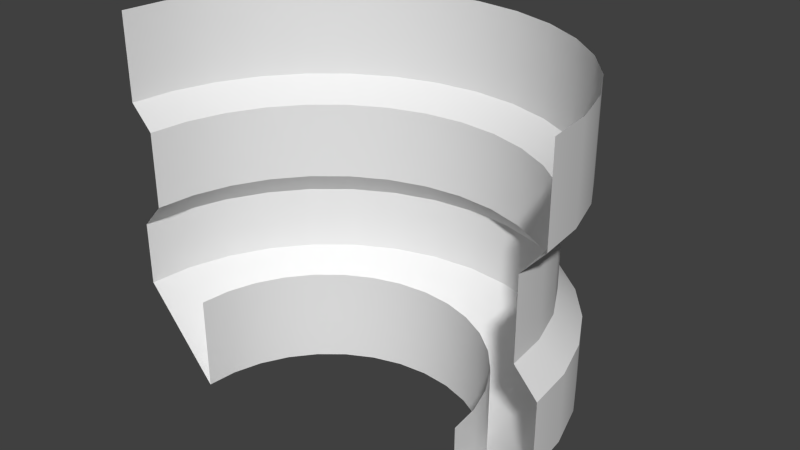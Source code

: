 # Source: Engine1.blend  (saved by Blender 2.67.0; exported with 4.5.12 LTS)
import bpy
from mathutils import Matrix  # noqa: F401  (used for matrix-valued properties, if any)

bpy.ops.wm.read_factory_settings(use_empty=True)
scene = bpy.context.scene
scene.name = 'Scene'

# ---- collections
col_collection_1 = bpy.data.collections.new('Collection 1'); scene.collection.children.link(col_collection_1)

# ---- world
world_world = bpy.data.worlds.new('World'); scene.world = world_world
world_world.color = (0.05088, 0.05088, 0.05088)
world_world.use_sun_shadow = False
world_world.sun_shadow_jitter_overblur = 0.0
world_world.cycles.sampling_method = 'MANUAL'
world_world.cycles.sample_map_resolution = 256

# ---- meshes
me_cylinder = bpy.data.meshes.new('Cylinder')
me_cylinder.from_pydata([(-1.386e-08, 0.4091, -2.198), (-1.386e-08, 0.4091, -1.511), (0.1092, 0.3984, -2.198), (0.1092, 0.3984, -1.511), (0.2141, 0.3665, -2.198), (0.2141, 0.3665, -1.511), (0.3109, 0.3148, -2.198), (0.3109, 0.3148, -1.511), (0.3956, 0.2452, -2.198), (0.3956, 0.2452, -1.511), (0.4652, 0.1605, -2.198), (0.4652, 0.1605, -1.511), (0.5169, 0.06372, -2.198), (0.5169, 0.06372, -1.511), (0.5488, -0.04125, -2.198), (0.5488, -0.04125, -1.511), (0.5595, -0.1504, -2.198), (0.5595, -0.1504, -1.511), (-0.5595, -0.1504, -2.198), (-0.5595, -0.1504, -1.511), (-0.5488, -0.04125, -2.198), (-0.5488, -0.04125, -1.511), (-0.5169, 0.06372, -2.198), (-0.5169, 0.06372, -1.511), (-0.4652, 0.1605, -2.198), (-0.4652, 0.1605, -1.511), (-0.3956, 0.2452, -2.198), (-0.3956, 0.2452, -1.511), (-0.3109, 0.3148, -2.198), (-0.3109, 0.3148, -1.511), (-0.2141, 0.3665, -2.198), (-0.2141, 0.3665, -1.511), (-0.1092, 0.3984, -2.198), (-0.1092, 0.3984, -1.511), (2.758e-09, 0.2247, -2.42), (0.07317, 0.2175, -2.42), (0.1435, 0.1961, -2.42), (0.2084, 0.1615, -2.42), (0.2652, 0.1148, -2.42), (0.3119, 0.05798, -2.42), (0.3465, -0.00687, -2.42), (0.3679, -0.07723, -2.42), (0.3751, -0.1504, -2.42), (-0.3751, -0.1504, -2.42), (-0.3679, -0.07723, -2.42), (-0.3465, -0.006869, -2.42), (-0.3119, 0.05798, -2.42), (-0.2652, 0.1148, -2.42), (-0.2084, 0.1615, -2.42), (-0.1435, 0.1961, -2.42), (-0.07317, 0.2175, -2.42), (-1.386e-08, 0.4091, -2.037), (0.1092, 0.3984, -2.037), (0.2141, 0.3665, -2.037), (0.3109, 0.3148, -2.037), (0.3956, 0.2452, -2.037), (0.4652, 0.1605, -2.037), (0.5169, 0.06372, -2.037), (0.5488, -0.04125, -2.037), (0.5595, -0.1504, -2.037), (-0.5595, -0.1504, -2.037), (-0.5488, -0.04125, -2.037), (-0.5169, 0.06372, -2.037), (-0.4652, 0.1605, -2.037), (-0.3956, 0.2452, -2.037), (-0.3109, 0.3148, -2.037), (-0.2141, 0.3665, -2.037), (-0.1092, 0.3984, -2.037), (0.5488, -0.04125, -1.726), (0.5169, 0.06372, -1.726), (0.4652, 0.1605, -1.726), (0.3956, 0.2452, -1.726), (0.5047, -0.1504, -1.786), (0.5595, -0.1504, -1.726), (0.2804, 0.2692, -1.786), (0.09845, 0.3446, -1.786), (-9.855e-09, 0.3543, -1.786), (0.1931, 0.3158, -1.786), (0.495, -0.05195, -1.786), (0.4196, 0.13, -1.786), (0.3568, 0.2064, -1.786), (0.4662, 0.04272, -1.786), (-0.4652, 0.1605, -1.726), (-0.5169, 0.06372, -1.726), (-0.5488, -0.04125, -1.726), (-0.5595, -0.1504, -1.726), (0.5047, -0.1504, -1.976), (-0.4662, 0.04272, -1.976), (-0.5047, -0.1504, -1.976), (-0.495, -0.05195, -1.976), (-0.4196, 0.13, -1.976), (0.3109, 0.3148, -1.726), (0.2141, 0.3665, -1.726), (0.1092, 0.3984, -1.726), (-1.386e-08, 0.4091, -1.726), (-0.4196, 0.13, -1.786), (-0.495, -0.05195, -1.786), (-0.5047, -0.1504, -1.786), (-0.4662, 0.04272, -1.786), (0.1931, 0.3158, -1.976), (-9.855e-09, 0.3543, -1.976), (0.09845, 0.3446, -1.976), (0.2804, 0.2692, -1.976), (-0.1092, 0.3984, -1.726), (-0.2141, 0.3665, -1.726), (-0.3109, 0.3148, -1.726), (-0.3956, 0.2452, -1.726), (-0.1931, 0.3158, -1.786), (-0.3568, 0.2064, -1.786), (-0.2804, 0.2692, -1.786), (-0.09845, 0.3446, -1.786), (-0.1931, 0.3158, -1.976), (-0.3568, 0.2064, -1.976), (-0.2804, 0.2692, -1.976), (-0.09845, 0.3446, -1.976), (0.4662, 0.04272, -1.976), (0.3568, 0.2064, -1.976), (0.4196, 0.13, -1.976), (0.495, -0.05195, -1.976), (2.758e-09, 0.2247, -2.185), (0.07317, 0.2175, -2.185), (0.1435, 0.1961, -2.185), (0.2084, 0.1615, -2.185), (0.2652, 0.1148, -2.185), (0.3119, 0.05798, -2.185), (0.3465, -0.00687, -2.185), (0.3679, -0.07723, -2.185), (0.3751, -0.1504, -2.185), (-0.3751, -0.1504, -2.185), (-0.3679, -0.07723, -2.185), (-0.3465, -0.006869, -2.185), (-0.3119, 0.05798, -2.185), (-0.2652, 0.1148, -2.185), (-0.2084, 0.1615, -2.185), (-0.1435, 0.1961, -2.185), (-0.07317, 0.2175, -2.185), (-1.386e-08, 0.4091, -2.198), (0.1092, 0.3984, -2.198), (0.2141, 0.3665, -2.198), (0.3109, 0.3148, -2.198), (0.3956, 0.2452, -2.198), (0.4652, 0.1605, -2.198), (0.5169, 0.06372, -2.198), (0.5488, -0.04125, -2.198), (0.5595, -0.1504, -2.198), (-0.5595, -0.1504, -2.198), (-0.5488, -0.04125, -2.198), (-0.5169, 0.06372, -2.198), (-0.4652, 0.1605, -2.198), (-0.3956, 0.2452, -2.198), (-0.3109, 0.3148, -2.198), (-0.2141, 0.3665, -2.198), (-0.1092, 0.3984, -2.198), (2.758e-09, 0.2247, -2.42), (0.07317, 0.2175, -2.42), (0.1435, 0.1961, -2.42), (0.2084, 0.1615, -2.42), (0.2652, 0.1148, -2.42), (0.3119, 0.05798, -2.42), (0.3465, -0.00687, -2.42), (0.3679, -0.07723, -2.42), (0.3751, -0.1504, -2.42), (-0.3751, -0.1504, -2.42), (-0.3679, -0.07723, -2.42), (-0.3465, -0.006869, -2.42), (-0.3119, 0.05798, -2.42), (-0.2652, 0.1148, -2.42), (-0.2084, 0.1615, -2.42), (-0.1435, 0.1961, -2.42), (-0.07317, 0.2175, -2.42), (-1.386e-08, 0.4091, -2.037), (0.1092, 0.3984, -2.037), (0.2141, 0.3665, -2.037), (0.3109, 0.3148, -2.037), (0.3956, 0.2452, -2.037), (0.4652, 0.1605, -2.037), (0.5169, 0.06372, -2.037), (0.5488, -0.04125, -2.037), (0.5595, -0.1504, -2.037), (-0.5595, -0.1504, -2.037), (-0.5488, -0.04125, -2.037), (-0.5169, 0.06372, -2.037), (-0.4652, 0.1605, -2.037), (-0.3956, 0.2452, -2.037), (-0.3109, 0.3148, -2.037), (-0.2141, 0.3665, -2.037), (-0.1092, 0.3984, -2.037), (0.3109, 0.3148, -1.726), (0.3956, 0.2452, -1.726), (0.1092, 0.3984, -1.726), (0.2141, 0.3665, -1.726), (-1.386e-08, 0.4091, -1.726), (0.4662, 0.04272, -1.786), (0.495, -0.05195, -1.786), (0.4196, 0.13, -1.786), (-9.855e-09, 0.3543, -1.786), (0.09845, 0.3446, -1.786), (-0.4196, 0.13, -1.786), (-0.3568, 0.2064, -1.786), (-0.1931, 0.3158, -1.976), (-0.09845, 0.3446, -1.976), (-0.2141, 0.3665, -1.726), (-0.1092, 0.3984, -1.726), (-0.3109, 0.3148, -1.726), (-0.3956, 0.2452, -1.726), (-0.2804, 0.2692, -1.786), (-0.1931, 0.3158, -1.786), (0.3568, 0.2064, -1.786), (-0.4662, 0.04272, -1.786), (-0.4662, 0.04272, -1.976), (-0.4196, 0.13, -1.976), (0.09845, 0.3446, -1.976), (0.1931, 0.3158, -1.976), (0.4196, 0.13, -1.976), (0.4662, 0.04272, -1.976), (0.2804, 0.2692, -1.976), (-0.5047, -0.1504, -1.976), (-0.495, -0.05195, -1.976), (0.3568, 0.2064, -1.976), (0.5488, -0.04125, -1.726), (0.5595, -0.1504, -1.726), (0.4652, 0.1605, -1.726), (0.5169, 0.06372, -1.726), (-0.5047, -0.1504, -1.786), (-0.495, -0.05195, -1.786), (0.2804, 0.2692, -1.786), (0.1931, 0.3158, -1.786), (0.5047, -0.1504, -1.786), (-0.09845, 0.3446, -1.786), (-0.4652, 0.1605, -1.726), (-0.5488, -0.04125, -1.726), (-0.5169, 0.06372, -1.726), (-0.5595, -0.1504, -1.726), (0.495, -0.05195, -1.976), (-0.3568, 0.2064, -1.976), (-0.2804, 0.2692, -1.976), (-9.855e-09, 0.3543, -1.976), (0.5047, -0.1504, -1.976)], [], [(94, 1, 3, 93), (93, 3, 5, 92), (92, 5, 7, 91), (91, 7, 9, 71), (71, 9, 11, 70), (70, 11, 13, 69), (69, 13, 15, 68), (68, 15, 17, 73), (85, 19, 21, 84), (84, 21, 23, 83), (83, 23, 25, 82), (82, 25, 27, 106), (106, 27, 29, 105), (105, 29, 31, 104), (103, 33, 1, 94), (104, 31, 33, 103), (30, 32, 50, 49), (12, 14, 41, 40), (20, 22, 45, 44), (2, 4, 36, 35), (24, 26, 47, 46), (6, 8, 38, 37), (0, 2, 35, 34), (28, 30, 49, 48), (10, 12, 40, 39), (145, 20, 44, 43), (32, 0, 34, 50), (14, 16, 42, 41), (22, 24, 46, 45), (4, 6, 37, 36), (26, 28, 48, 47), (8, 10, 39, 38), (136, 51, 52, 137), (137, 52, 53, 138), (138, 53, 54, 139), (139, 54, 55, 140), (140, 55, 56, 141), (141, 56, 57, 142), (142, 57, 58, 143), (143, 58, 59, 144), (18, 60, 61, 146), (146, 61, 62, 147), (147, 62, 63, 148), (148, 63, 64, 149), (149, 64, 65, 150), (150, 65, 66, 151), (152, 67, 51, 136), (151, 66, 67, 152), (75, 189, 190, 77), (114, 110, 195, 100), (107, 201, 202, 228), (90, 95, 108, 234), (80, 188, 221, 79), (109, 203, 201, 107), (224, 230, 231, 98), (77, 190, 187, 74), (81, 222, 219, 78), (183, 112, 113, 184), (214, 192, 193, 233), (197, 229, 204, 198), (79, 221, 222, 81), (76, 191, 189, 75), (98, 231, 229, 197), (111, 206, 110, 114), (228, 202, 191, 76), (78, 219, 220, 227), (74, 187, 188, 80), (87, 208, 95, 90), (198, 204, 203, 109), (223, 232, 230, 224), (101, 196, 226, 99), (100, 195, 196, 101), (234, 108, 205, 235), (185, 199, 200, 186), (217, 96, 208, 87), (174, 116, 117, 175), (218, 207, 194, 213), (213, 194, 192, 214), (99, 226, 225, 102), (216, 97, 96, 217), (184, 113, 199, 185), (102, 225, 207, 218), (175, 117, 115, 176), (177, 118, 86, 178), (233, 193, 72, 237), (235, 205, 206, 111), (176, 115, 118, 177), (179, 88, 89, 180), (171, 211, 212, 172), (170, 236, 211, 171), (181, 209, 210, 182), (173, 215, 116, 174), (180, 89, 209, 181), (172, 212, 215, 173), (182, 210, 112, 183), (186, 200, 236, 170), (158, 159, 125, 124), (153, 154, 120, 119), (169, 153, 119, 135), (164, 165, 131, 130), (159, 160, 126, 125), (154, 155, 121, 120), (165, 166, 132, 131), (160, 161, 127, 126), (155, 156, 122, 121), (166, 167, 133, 132), (156, 157, 123, 122), (167, 168, 134, 133), (162, 163, 129, 128), (157, 158, 124, 123), (168, 169, 135, 134), (163, 164, 130, 129)])
me_cylinder.polygons.foreach_set('use_smooth', [True] * 112)
_uv = me_cylinder.uv_layers.new(name='UVMap')
_uv.uv.foreach_set('vector', [0.5095, 0.1193, 0.511, 8.655e-05, 0.5738, 0.001841, 0.569, 0.1203, 0.569, 0.1203, 0.5738, 0.001841, 0.6361, 0.005288, 0.6281, 0.123, 0.6281, 0.123, 0.6361, 0.005288, 0.6979, 0.01035, 0.6869, 0.1273, 0.6869, 0.1273, 0.6979, 0.01035, 0.7592, 0.01692, 0.7453, 0.1331, 0.7453, 0.1331, 0.7592, 0.01692, 0.8201, 0.02491, 0.8035, 0.1404, 0.8035, 0.1404, 0.8201, 0.02491, 0.8805, 0.03423, 0.8613, 0.1491, 0.8613, 0.1491, 0.8805, 0.03423, 0.9406, 0.04476, 0.9192, 0.1592, 0.9192, 0.1592, 0.9406, 0.04476, 0.9999, 0.05589, 0.9781, 0.1719, 0.02359, 0.173, 8.655e-05, 0.04895, 0.06421, 0.03723, 0.0853, 0.1598, 0.0853, 0.1598, 0.06421, 0.03723, 0.1283, 0.02686, 0.1465, 0.1489, 0.1465, 0.1489, 0.1283, 0.02686, 0.1924, 0.01804, 0.2076, 0.1398, 0.2076, 0.1398, 0.1924, 0.01804, 0.2566, 0.01089, 0.2685, 0.1324, 0.2685, 0.1324, 0.2566, 0.01089, 0.3206, 0.005489, 0.3292, 0.1265, 0.3292, 0.1265, 0.3206, 0.005489, 0.3844, 0.001883, 0.3896, 0.1224, 0.4498, 0.12, 0.4479, 8.702e-05, 0.511, 8.655e-05, 0.5095, 0.1193, 0.3896, 0.1224, 0.3844, 0.001883, 0.4479, 8.702e-05, 0.4498, 0.12, 0.4107, 0.4011, 0.462, 0.3971, 0.4718, 0.5562, 0.4269, 0.5605, 0.8172, 0.421, 0.8695, 0.4326, 0.8234, 0.5799, 0.7815, 0.5713, 0.1461, 0.4545, 0.2012, 0.4383, 0.2501, 0.5952, 0.2079, 0.6085, 0.5639, 0.3946, 0.6146, 0.3961, 0.6063, 0.5531, 0.5616, 0.5525, 0.2547, 0.4254, 0.3072, 0.4151, 0.3375, 0.5742, 0.2934, 0.5838, 0.6651, 0.3994, 0.7156, 0.4046, 0.6949, 0.559, 0.6508, 0.5553, 0.5131, 0.3949, 0.5639, 0.3946, 0.5616, 0.5525, 0.5167, 0.5535, 0.3592, 0.407, 0.4107, 0.4011, 0.4269, 0.5605, 0.3821, 0.5665, 0.7662, 0.4117, 0.8172, 0.421, 0.7815, 0.5713, 0.7385, 0.5644, 0.08787, 0.475, 0.1461, 0.4545, 0.2079, 0.6085, 0.1676, 0.6237, 0.462, 0.3971, 0.5131, 0.3949, 0.5167, 0.5535, 0.4718, 0.5562, 0.8695, 0.4326, 0.9248, 0.4476, 0.8633, 0.5904, 0.8234, 0.5799, 0.2012, 0.4383, 0.2547, 0.4254, 0.2934, 0.5838, 0.2501, 0.5952, 0.6146, 0.3961, 0.6651, 0.3994, 0.6508, 0.5553, 0.6063, 0.5531, 0.3072, 0.4151, 0.3592, 0.407, 0.3821, 0.5665, 0.3375, 0.5742, 0.7156, 0.4046, 0.7662, 0.4117, 0.7385, 0.5644, 0.6949, 0.559, 0.5131, 0.3949, 0.5124, 0.3186, 0.5658, 0.3186, 0.5639, 0.3946, 0.5639, 0.3946, 0.5658, 0.3186, 0.6191, 0.3204, 0.6146, 0.3961, 0.6146, 0.3961, 0.6191, 0.3204, 0.6722, 0.324, 0.6651, 0.3994, 0.6651, 0.3994, 0.6722, 0.324, 0.7252, 0.3292, 0.7156, 0.4046, 0.7156, 0.4046, 0.7252, 0.3292, 0.7783, 0.3361, 0.7662, 0.4117, 0.7662, 0.4117, 0.7783, 0.3361, 0.8318, 0.3444, 0.8172, 0.421, 0.8172, 0.421, 0.8318, 0.3444, 0.886, 0.3536, 0.8695, 0.4326, 0.8695, 0.4326, 0.886, 0.3536, 0.9421, 0.3626, 0.9248, 0.4476, 0.08787, 0.475, 0.06174, 0.3821, 0.1248, 0.3691, 0.1461, 0.4545, 0.1461, 0.4545, 0.1248, 0.3691, 0.1834, 0.3565, 0.2012, 0.4383, 0.2012, 0.4383, 0.1834, 0.3565, 0.2399, 0.3456, 0.2547, 0.4254, 0.2547, 0.4254, 0.2399, 0.3456, 0.2954, 0.3365, 0.3072, 0.4151, 0.3072, 0.4151, 0.2954, 0.3365, 0.3503, 0.3293, 0.3592, 0.407, 0.3592, 0.407, 0.3503, 0.3293, 0.4047, 0.3239, 0.4107, 0.4011, 0.462, 0.3971, 0.4587, 0.3203, 0.5124, 0.3186, 0.5131, 0.3949, 0.4107, 0.4011, 0.4047, 0.3239, 0.4587, 0.3203, 0.462, 0.3971, 0.5678, 0.1661, 0.569, 0.1203, 0.6281, 0.123, 0.6257, 0.1686, 0.4564, 0.277, 0.4512, 0.1663, 0.5097, 0.1654, 0.5115, 0.2755, 0.3925, 0.169, 0.3896, 0.1224, 0.4498, 0.12, 0.4512, 0.1663, 0.2321, 0.3007, 0.2142, 0.187, 0.2739, 0.1794, 0.2889, 0.2922, 0.7405, 0.1782, 0.7453, 0.1331, 0.8035, 0.1404, 0.7974, 0.1853, 0.3334, 0.1733, 0.3292, 0.1265, 0.3896, 0.1224, 0.3925, 0.169, 0.09463, 0.2062, 0.0853, 0.1598, 0.1465, 0.1489, 0.1543, 0.196, 0.6257, 0.1686, 0.6281, 0.123, 0.6869, 0.1273, 0.6832, 0.1726, 0.8541, 0.1939, 0.8613, 0.1491, 0.9192, 0.1592, 0.9102, 0.204, 0.2954, 0.3365, 0.2889, 0.2922, 0.3452, 0.2854, 0.3503, 0.3293, 0.8384, 0.3017, 0.8541, 0.1939, 0.9102, 0.204, 0.8925, 0.3109, 0.2142, 0.187, 0.2076, 0.1398, 0.2685, 0.1324, 0.2739, 0.1794, 0.7974, 0.1853, 0.8035, 0.1404, 0.8613, 0.1491, 0.8541, 0.1939, 0.5097, 0.1654, 0.5095, 0.1193, 0.569, 0.1203, 0.5678, 0.1661, 0.1543, 0.196, 0.1465, 0.1489, 0.2076, 0.1398, 0.2142, 0.187, 0.401, 0.2803, 0.3925, 0.169, 0.4512, 0.1663, 0.4564, 0.277, 0.4512, 0.1663, 0.4498, 0.12, 0.5095, 0.1193, 0.5097, 0.1654, 0.9102, 0.204, 0.9192, 0.1592, 0.9781, 0.1719, 0.9652, 0.216, 0.6832, 0.1726, 0.6869, 0.1273, 0.7453, 0.1331, 0.7405, 0.1782, 0.1745, 0.3106, 0.1543, 0.196, 0.2142, 0.187, 0.2321, 0.3007, 0.2739, 0.1794, 0.2685, 0.1324, 0.3292, 0.1265, 0.3334, 0.1733, 0.03664, 0.2181, 0.02359, 0.173, 0.0853, 0.1598, 0.09463, 0.2062, 0.5664, 0.2757, 0.5678, 0.1661, 0.6257, 0.1686, 0.621, 0.2777, 0.5115, 0.2755, 0.5097, 0.1654, 0.5678, 0.1661, 0.5664, 0.2757, 0.2889, 0.2922, 0.2739, 0.1794, 0.3334, 0.1733, 0.3452, 0.2854, 0.4047, 0.3239, 0.401, 0.2803, 0.4564, 0.277, 0.4587, 0.3203, 0.1158, 0.3213, 0.09463, 0.2062, 0.1543, 0.196, 0.1745, 0.3106, 0.7252, 0.3292, 0.7298, 0.2866, 0.7841, 0.2935, 0.7783, 0.3361, 0.7298, 0.2866, 0.7405, 0.1782, 0.7974, 0.1853, 0.7841, 0.2935, 0.7841, 0.2935, 0.7974, 0.1853, 0.8541, 0.1939, 0.8384, 0.3017, 0.621, 0.2777, 0.6257, 0.1686, 0.6832, 0.1726, 0.6755, 0.2813, 0.05598, 0.3314, 0.03664, 0.2181, 0.09463, 0.2062, 0.1158, 0.3213, 0.3503, 0.3293, 0.3452, 0.2854, 0.401, 0.2803, 0.4047, 0.3239, 0.6755, 0.2813, 0.6832, 0.1726, 0.7405, 0.1782, 0.7298, 0.2866, 0.7783, 0.3361, 0.7841, 0.2935, 0.8384, 0.3017, 0.8318, 0.3444, 0.886, 0.3536, 0.8925, 0.3109, 0.9456, 0.3192, 0.9421, 0.3626, 0.8925, 0.3109, 0.9102, 0.204, 0.9652, 0.216, 0.9456, 0.3192, 0.3452, 0.2854, 0.3334, 0.1733, 0.3925, 0.169, 0.401, 0.2803, 0.8318, 0.3444, 0.8384, 0.3017, 0.8925, 0.3109, 0.886, 0.3536, 0.06174, 0.3821, 0.05598, 0.3314, 0.1158, 0.3213, 0.1248, 0.3691, 0.5658, 0.3186, 0.5664, 0.2757, 0.621, 0.2777, 0.6191, 0.3204, 0.5124, 0.3186, 0.5115, 0.2755, 0.5664, 0.2757, 0.5658, 0.3186, 0.1834, 0.3565, 0.1745, 0.3106, 0.2321, 0.3007, 0.2399, 0.3456, 0.6722, 0.324, 0.6755, 0.2813, 0.7298, 0.2866, 0.7252, 0.3292, 0.1248, 0.3691, 0.1158, 0.3213, 0.1745, 0.3106, 0.1834, 0.3565, 0.6191, 0.3204, 0.621, 0.2777, 0.6755, 0.2813, 0.6722, 0.324, 0.2399, 0.3456, 0.2321, 0.3007, 0.2889, 0.2922, 0.2954, 0.3365, 0.4587, 0.3203, 0.4564, 0.277, 0.5115, 0.2755, 0.5124, 0.3186, 0.7385, 0.5644, 0.7815, 0.5713, 0.761, 0.7043, 0.7215, 0.6987, 0.5167, 0.5535, 0.5616, 0.5525, 0.5625, 0.6893, 0.5225, 0.6905, 0.4718, 0.5562, 0.5167, 0.5535, 0.5225, 0.6905, 0.4825, 0.6932, 0.2501, 0.5952, 0.2934, 0.5838, 0.3228, 0.718, 0.2833, 0.7275, 0.7815, 0.5713, 0.8234, 0.5799, 0.8004, 0.7109, 0.761, 0.7043, 0.5616, 0.5525, 0.6063, 0.5531, 0.6024, 0.6895, 0.5625, 0.6893, 0.2934, 0.5838, 0.3375, 0.5742, 0.3625, 0.7097, 0.3228, 0.718, 0.8234, 0.5799, 0.8633, 0.5904, 0.8403, 0.7181, 0.8004, 0.7109, 0.6063, 0.5531, 0.6508, 0.5553, 0.6423, 0.6912, 0.6024, 0.6895, 0.3375, 0.5742, 0.3821, 0.5665, 0.4024, 0.7028, 0.3625, 0.7097, 0.6508, 0.5553, 0.6949, 0.559, 0.6819, 0.6943, 0.6423, 0.6912, 0.3821, 0.5665, 0.4269, 0.5605, 0.4424, 0.6973, 0.4024, 0.7028, 0.1676, 0.6237, 0.2079, 0.6085, 0.244, 0.738, 0.2051, 0.7494, 0.6949, 0.559, 0.7385, 0.5644, 0.7215, 0.6987, 0.6819, 0.6943, 0.4269, 0.5605, 0.4718, 0.5562, 0.4825, 0.6932, 0.4424, 0.6973, 0.2079, 0.6085, 0.2501, 0.5952, 0.2833, 0.7275, 0.244, 0.738])
me_cylinder.use_remesh_preserve_volume = False
me_cylinder.use_remesh_preserve_attributes = False
me_cylinder.use_mirror_vertex_groups = False
me_cylinder.update()

# ---- objects
ob_cylinder = bpy.data.objects.new('Cylinder', me_cylinder)

# ---- transforms, parenting, visibility, modifiers, constraints
ob_cylinder.location = (0.0, 0.0, 0.0)
ob_cylinder.lineart.crease_threshold = 0.0

# ---- collection membership
col_collection_1.objects.link(ob_cylinder)

# ---- scene / render settings (as saved in the file)
scene.frame_start = 1; scene.frame_end = 250; scene.frame_set(1)
scene.render.engine = 'BLENDER_EEVEE_NEXT'
scene.render.image_settings.color_mode = 'RGB'
scene.render.image_settings.compression = 90
scene.render.resolution_percentage = 50
scene.render.dither_intensity = 0.0
scene.cycles.use_denoising = False
scene.cycles.samples = 10
scene.cycles.sampling_pattern = 'TABULATED_SOBOL'
scene.cycles.light_sampling_threshold = 0.0
scene.cycles.use_adaptive_sampling = False
scene.cycles.use_light_tree = False
scene.cycles.blur_glossy = 0.0
scene.cycles.volume_bounces = 1
scene.cycles.pixel_filter_type = 'GAUSSIAN'
scene.cycles.sample_clamp_indirect = 0.0
scene.view_settings.view_transform = 'Standard'
bpy.context.view_layer.update()

# ---- added for rendering (the .blend has no active camera and no usable light): camera, sun
cam_auto = bpy.data.cameras.new('AutoCamera')
cam_auto.lens = 50.0
cam_auto.sensor_width = 36.0
cam_auto.clip_end = 1000.0
ob_auto_camera = bpy.data.objects.new('AutoCamera', cam_auto)
scene.collection.objects.link(ob_auto_camera)
ob_auto_camera.location = (1.43061, -1.58738, -0.82091)
ob_auto_camera.rotation_euler = (1.09748, -7.21219e-08, 0.694738)
scene.camera = ob_auto_camera
light_auto_sun = bpy.data.lights.new('AutoSun', 'SUN')
light_auto_sun.energy = 3.0
light_auto_sun.angle = 0.0523599
ob_auto_sun = bpy.data.objects.new('AutoSun', light_auto_sun)
scene.collection.objects.link(ob_auto_sun)
ob_auto_sun.rotation_euler = (0.872665, 0.174533, 0.523599)
bpy.context.view_layer.update()
